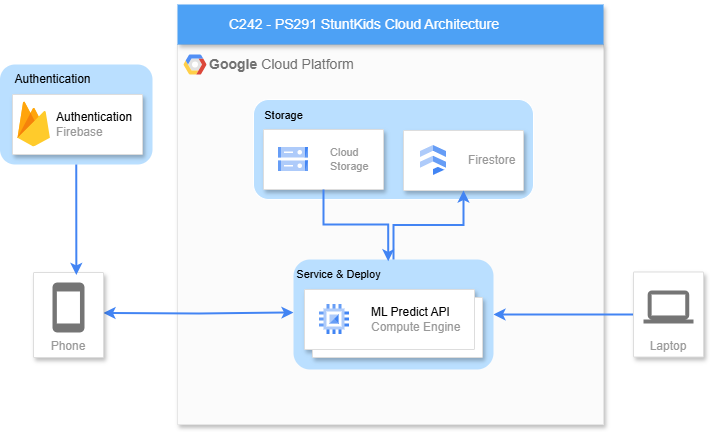

The diagram above was exported from draw.io. Its source (the exported page's mxGraphModel, read from the mxfile embedded in the PNG):
<mxGraphModel dx="1050" dy="565" grid="1" gridSize="10" guides="1" tooltips="1" connect="1" arrows="1" fold="1" page="1" pageScale="1" pageWidth="850" pageHeight="1100" math="0" shadow="0">
  <root>
    <mxCell id="0" />
    <mxCell id="1" parent="0" />
    <mxCell id="UyST-2fpsheKhuSPg2DF-23" value="" style="rounded=0;whiteSpace=wrap;html=1;fillColor=#fbfbfb;strokeColor=#e6e6e6;glass=0;shadow=1;" parent="1" vertex="1">
      <mxGeometry x="194" y="55" width="426" height="380" as="geometry" />
    </mxCell>
    <mxCell id="b_he-ealQGTwMFi8Sfb--6" style="edgeStyle=orthogonalEdgeStyle;rounded=0;orthogonalLoop=1;jettySize=auto;html=1;exitX=1;exitY=0.5;exitDx=0;exitDy=0;strokeWidth=2;startArrow=classic;startFill=1;strokeColor=#4284F3;" parent="1" edge="1">
      <mxGeometry relative="1" as="geometry">
        <mxPoint x="120" y="323.5" as="sourcePoint" />
        <mxPoint x="310" y="323" as="targetPoint" />
      </mxGeometry>
    </mxCell>
    <mxCell id="UyST-2fpsheKhuSPg2DF-4" value="Phone" style="strokeColor=#dddddd;shadow=1;strokeWidth=1;rounded=1;absoluteArcSize=1;arcSize=2;labelPosition=center;verticalLabelPosition=middle;align=center;verticalAlign=bottom;spacingLeft=0;fontColor=#999999;fontSize=12;whiteSpace=wrap;spacingBottom=2;html=1;" parent="1" vertex="1">
      <mxGeometry x="50" y="283" width="70" height="85" as="geometry" />
    </mxCell>
    <mxCell id="UyST-2fpsheKhuSPg2DF-5" value="" style="sketch=0;dashed=0;connectable=0;html=1;fillColor=#757575;strokeColor=none;shape=mxgraph.gcp2.phone;part=1;" parent="UyST-2fpsheKhuSPg2DF-4" vertex="1">
      <mxGeometry x="0.5" width="32" height="50" relative="1" as="geometry">
        <mxPoint x="-16" y="10" as="offset" />
      </mxGeometry>
    </mxCell>
    <mxCell id="b_he-ealQGTwMFi8Sfb--4" style="edgeStyle=orthogonalEdgeStyle;rounded=0;orthogonalLoop=1;jettySize=auto;html=1;entryX=1;entryY=0.5;entryDx=0;entryDy=0;strokeWidth=2;strokeColor=#4284F3;" parent="1" source="UyST-2fpsheKhuSPg2DF-6" target="UyST-2fpsheKhuSPg2DF-46" edge="1">
      <mxGeometry relative="1" as="geometry" />
    </mxCell>
    <mxCell id="UyST-2fpsheKhuSPg2DF-6" value="Laptop" style="strokeColor=#dddddd;shadow=1;strokeWidth=1;rounded=1;absoluteArcSize=1;arcSize=2;labelPosition=center;verticalLabelPosition=middle;align=center;verticalAlign=bottom;spacingLeft=0;fontColor=#999999;fontSize=12;whiteSpace=wrap;spacingBottom=2;html=1;" parent="1" vertex="1">
      <mxGeometry x="650" y="282.5" width="70" height="85" as="geometry" />
    </mxCell>
    <mxCell id="UyST-2fpsheKhuSPg2DF-7" value="" style="sketch=0;dashed=0;connectable=0;html=1;fillColor=#757575;strokeColor=none;shape=mxgraph.gcp2.laptop;part=1;" parent="UyST-2fpsheKhuSPg2DF-6" vertex="1">
      <mxGeometry x="0.5" width="50" height="33" relative="1" as="geometry">
        <mxPoint x="-25" y="18.5" as="offset" />
      </mxGeometry>
    </mxCell>
    <mxCell id="UyST-2fpsheKhuSPg2DF-28" value="&lt;b style=&quot;forced-color-adjust: none; color: rgb(113, 113, 113); font-family: Helvetica; font-size: 14px; font-style: normal; font-variant-ligatures: normal; font-variant-caps: normal; letter-spacing: normal; orphans: 2; text-align: left; text-indent: 0px; text-transform: none; widows: 2; word-spacing: 0px; -webkit-text-stroke-width: 0px; white-space: nowrap; background-color: rgb(251, 251, 251); text-decoration-thickness: initial; text-decoration-style: initial; text-decoration-color: initial;&quot;&gt;Google&lt;span&gt;&amp;nbsp;&lt;/span&gt;&lt;/b&gt;&lt;span style=&quot;color: rgb(113, 113, 113); font-family: Helvetica; font-size: 14px; font-style: normal; font-variant-ligatures: normal; font-variant-caps: normal; font-weight: 400; letter-spacing: normal; orphans: 2; text-align: left; text-indent: 0px; text-transform: none; widows: 2; word-spacing: 0px; -webkit-text-stroke-width: 0px; white-space: nowrap; background-color: rgb(251, 251, 251); text-decoration-thickness: initial; text-decoration-style: initial; text-decoration-color: initial; display: inline !important; float: none;&quot;&gt;Cloud Platform&lt;/span&gt;" style="text;whiteSpace=wrap;html=1;" parent="1" vertex="1">
      <mxGeometry x="224" y="60" width="180" height="40" as="geometry" />
    </mxCell>
    <mxCell id="UyST-2fpsheKhuSPg2DF-29" value="" style="shape=mxgraph.gcp2.google_cloud_platform;fillColor=#F6F6F6;strokeColor=none;shadow=0;gradientColor=none;" parent="1" vertex="1">
      <mxGeometry x="200" y="65" width="23" height="20" as="geometry" />
    </mxCell>
    <mxCell id="UyST-2fpsheKhuSPg2DF-49" value="C242 - PS291 StuntKids Cloud Architecture" style="fillColor=#4DA1F5;strokeColor=none;shadow=1;gradientColor=none;fontSize=14;align=left;spacingLeft=50;fontColor=#ffffff;html=1;" parent="1" vertex="1">
      <mxGeometry x="194" y="15" width="426" height="40" as="geometry" />
    </mxCell>
    <mxCell id="UyST-2fpsheKhuSPg2DF-52" value="" style="group" parent="1" connectable="0" vertex="1">
      <mxGeometry x="16.5" y="75" width="152.5" height="100" as="geometry" />
    </mxCell>
    <mxCell id="UyST-2fpsheKhuSPg2DF-50" value="" style="rounded=1;whiteSpace=wrap;html=1;fontFamily=Helvetica;fontSize=11;fontColor=default;labelBackgroundColor=default;fillColor=#BADFFF;strokeColor=none;" parent="UyST-2fpsheKhuSPg2DF-52" vertex="1">
      <mxGeometry width="152.5" height="100" as="geometry" />
    </mxCell>
    <mxCell id="UyST-2fpsheKhuSPg2DF-19" value="" style="strokeColor=#dddddd;shadow=1;strokeWidth=1;rounded=1;absoluteArcSize=1;arcSize=2;" parent="UyST-2fpsheKhuSPg2DF-52" vertex="1">
      <mxGeometry x="12.5" y="30" width="130" height="60" as="geometry" />
    </mxCell>
    <mxCell id="UyST-2fpsheKhuSPg2DF-20" value="&lt;font color=&quot;#000000&quot;&gt;Authentication&lt;/font&gt;&lt;br&gt;Firebase" style="sketch=0;dashed=0;connectable=0;html=1;fillColor=#5184F3;strokeColor=none;shape=mxgraph.gcp2.firebase;part=1;labelPosition=right;verticalLabelPosition=middle;align=left;verticalAlign=middle;spacingLeft=5;fontColor=#999999;fontSize=12;" parent="UyST-2fpsheKhuSPg2DF-19" vertex="1">
      <mxGeometry width="32.4" height="45" relative="1" as="geometry">
        <mxPoint x="5" y="7" as="offset" />
      </mxGeometry>
    </mxCell>
    <mxCell id="UyST-2fpsheKhuSPg2DF-51" value="&lt;span style=&quot;font-size: 12px; text-align: left;&quot;&gt;Authentication&lt;/span&gt;" style="text;html=1;align=center;verticalAlign=middle;resizable=0;points=[];autosize=1;strokeColor=none;fillColor=none;fontFamily=Helvetica;fontSize=11;fontColor=default;labelBackgroundColor=none;" parent="UyST-2fpsheKhuSPg2DF-52" vertex="1">
      <mxGeometry x="2.5" width="100" height="30" as="geometry" />
    </mxCell>
    <mxCell id="UyST-2fpsheKhuSPg2DF-53" value="" style="group" parent="1" connectable="0" vertex="1">
      <mxGeometry x="270" y="110" width="280" height="100" as="geometry" />
    </mxCell>
    <mxCell id="UyST-2fpsheKhuSPg2DF-41" value="" style="rounded=1;whiteSpace=wrap;html=1;fontFamily=Helvetica;fontSize=11;fontColor=default;labelBackgroundColor=default;strokeColor=#ffffff;fillColor=#BADFFF;align=left;" parent="UyST-2fpsheKhuSPg2DF-53" vertex="1">
      <mxGeometry width="280" height="100" as="geometry" />
    </mxCell>
    <mxCell id="UyST-2fpsheKhuSPg2DF-36" value="" style="strokeColor=#dddddd;shadow=1;strokeWidth=1;rounded=1;absoluteArcSize=1;arcSize=2;fontFamily=Helvetica;fontSize=11;fontColor=default;labelBackgroundColor=default;" parent="UyST-2fpsheKhuSPg2DF-53" vertex="1">
      <mxGeometry x="10" y="30" width="120" height="60" as="geometry" />
    </mxCell>
    <mxCell id="UyST-2fpsheKhuSPg2DF-37" value="Cloud&#10;Storage" style="editableCssRules=.*;html=1;fontColor=#999999;shape=image;verticalLabelPosition=middle;verticalAlign=middle;labelPosition=right;align=left;spacingLeft=20;part=1;points=[];imageAspect=0;image=data:image/svg+xml,(base64 omitted: 1124 chars);fontFamily=Helvetica;fontSize=11;labelBackgroundColor=default;" parent="UyST-2fpsheKhuSPg2DF-36" vertex="1">
      <mxGeometry width="30" height="24" relative="1" as="geometry">
        <mxPoint x="15" y="18" as="offset" />
      </mxGeometry>
    </mxCell>
    <mxCell id="UyST-2fpsheKhuSPg2DF-14" value="" style="strokeColor=#dddddd;shadow=1;strokeWidth=1;rounded=1;absoluteArcSize=1;arcSize=2;" parent="UyST-2fpsheKhuSPg2DF-53" vertex="1">
      <mxGeometry x="150" y="31" width="120" height="60" as="geometry" />
    </mxCell>
    <mxCell id="UyST-2fpsheKhuSPg2DF-15" value="Firestore" style="editableCssRules=.*;html=1;fontColor=#999999;shape=image;verticalLabelPosition=middle;verticalAlign=middle;labelPosition=right;align=left;spacingLeft=20;part=1;points=[];imageAspect=0;image=data:image/svg+xml,(base64 omitted: 848 chars);" parent="UyST-2fpsheKhuSPg2DF-14" vertex="1">
      <mxGeometry width="26" height="30" relative="1" as="geometry">
        <mxPoint x="17" y="15" as="offset" />
      </mxGeometry>
    </mxCell>
    <mxCell id="UyST-2fpsheKhuSPg2DF-42" value="Storage" style="text;html=1;align=center;verticalAlign=middle;resizable=0;points=[];autosize=1;strokeColor=none;fillColor=none;fontFamily=Helvetica;fontSize=11;fontColor=default;labelBackgroundColor=none;" parent="UyST-2fpsheKhuSPg2DF-53" vertex="1">
      <mxGeometry y="1" width="60" height="30" as="geometry" />
    </mxCell>
    <mxCell id="UyST-2fpsheKhuSPg2DF-54" value="" style="group" parent="1" connectable="0" vertex="1">
      <mxGeometry x="300" y="270" width="210" height="110" as="geometry" />
    </mxCell>
    <mxCell id="UyST-2fpsheKhuSPg2DF-46" value="" style="rounded=1;whiteSpace=wrap;html=1;fontFamily=Helvetica;fontSize=11;fontColor=default;labelBackgroundColor=default;fillColor=#BADFFF;strokeColor=none;" parent="UyST-2fpsheKhuSPg2DF-54" vertex="1">
      <mxGeometry x="10" width="200" height="110" as="geometry" />
    </mxCell>
    <mxCell id="UyST-2fpsheKhuSPg2DF-47" value="Service &amp;amp; Deploy" style="text;html=1;align=center;verticalAlign=middle;resizable=0;points=[];autosize=1;strokeColor=none;fillColor=none;fontFamily=Helvetica;fontSize=11;fontColor=default;labelBackgroundColor=none;" parent="UyST-2fpsheKhuSPg2DF-54" vertex="1">
      <mxGeometry width="110" height="30" as="geometry" />
    </mxCell>
    <mxCell id="UyST-2fpsheKhuSPg2DF-16" value="" style="shape=mxgraph.gcp2.doubleRect;strokeColor=#dddddd;shadow=1;strokeWidth=1;rounded=1;absoluteArcSize=1;arcSize=2;" parent="UyST-2fpsheKhuSPg2DF-54" vertex="1">
      <mxGeometry x="21" y="30" width="178" height="68" as="geometry" />
    </mxCell>
    <mxCell id="UyST-2fpsheKhuSPg2DF-17" value="&lt;font color=&quot;#000000&quot;&gt;ML Predict API&lt;/font&gt;&lt;br&gt;Compute Engine" style="editableCssRules=.*;html=1;fontColor=#999999;shape=image;verticalLabelPosition=middle;verticalAlign=middle;labelPosition=right;align=left;spacingLeft=20;part=1;points=[];imageAspect=0;image=data:image/svg+xml,(base64 omitted: 880 chars);" parent="UyST-2fpsheKhuSPg2DF-16" vertex="1">
      <mxGeometry width="30" height="30" relative="1" as="geometry">
        <mxPoint x="15" y="15" as="offset" />
      </mxGeometry>
    </mxCell>
    <mxCell id="b_he-ealQGTwMFi8Sfb--2" style="edgeStyle=orthogonalEdgeStyle;rounded=0;orthogonalLoop=1;jettySize=auto;html=1;exitX=0.5;exitY=1;exitDx=0;exitDy=0;entryX=0.952;entryY=0.059;entryDx=0;entryDy=0;entryPerimeter=0;strokeWidth=2;strokeColor=#4284F3;" parent="1" source="UyST-2fpsheKhuSPg2DF-36" target="UyST-2fpsheKhuSPg2DF-47" edge="1">
      <mxGeometry relative="1" as="geometry" />
    </mxCell>
    <mxCell id="b_he-ealQGTwMFi8Sfb--3" style="edgeStyle=orthogonalEdgeStyle;rounded=0;orthogonalLoop=1;jettySize=auto;html=1;exitX=0.5;exitY=0;exitDx=0;exitDy=0;entryX=0.5;entryY=1;entryDx=0;entryDy=0;strokeWidth=2;strokeColor=#4284F3;" parent="1" source="UyST-2fpsheKhuSPg2DF-46" target="UyST-2fpsheKhuSPg2DF-14" edge="1">
      <mxGeometry relative="1" as="geometry" />
    </mxCell>
    <mxCell id="b_he-ealQGTwMFi8Sfb--5" style="edgeStyle=orthogonalEdgeStyle;rounded=0;orthogonalLoop=1;jettySize=auto;html=1;exitX=0.5;exitY=1;exitDx=0;exitDy=0;entryX=0.612;entryY=0.029;entryDx=0;entryDy=0;entryPerimeter=0;strokeWidth=2;strokeColor=#4284F3;" parent="1" source="UyST-2fpsheKhuSPg2DF-50" target="UyST-2fpsheKhuSPg2DF-4" edge="1">
      <mxGeometry relative="1" as="geometry" />
    </mxCell>
  </root>
</mxGraphModel>